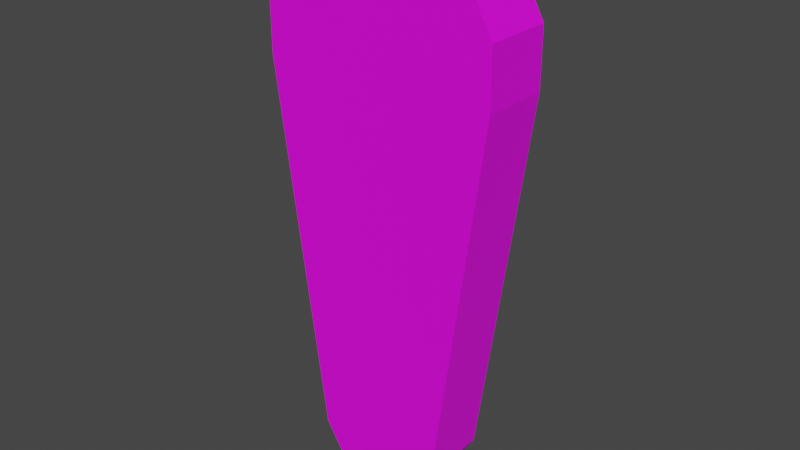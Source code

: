 # Source: Paddle.blend  (saved by Blender 2.90.8; exported with 4.5.12 LTS)
import bpy
from mathutils import Matrix  # noqa: F401  (used for matrix-valued properties, if any)

bpy.ops.wm.read_factory_settings(use_empty=True)
scene = bpy.context.scene
scene.name = 'Scene'

# ---- collections
col_collection = bpy.data.collections.new('Collection'); scene.collection.children.link(col_collection)

# ---- images (referenced by path relative to the original .blend; pixels are not part of the script)
import os
ASSET_DIR = os.environ.get("B2B_ASSET_DIR", "")  # directory of the original .blend (textures are referenced by path, not embedded)
HERE = os.path.dirname(os.path.abspath(__file__))  # packed textures are extracted next to this script under _unpacked/

def load_image(name, relpath, width, height, colorspace="sRGB"):
    """Load a texture the original file referenced (path relative to the .blend, or extracted next to this script)."""
    p = next((c for c in (os.path.join(HERE, relpath), os.path.join(ASSET_DIR, relpath)) if relpath and os.path.exists(c)), "")
    if p:
        img = bpy.data.images.load(p, check_existing=True)
        img.name = name
    else:  # same state as the original file: an image datablock whose file is absent (Cycles renders it pink)
        img = bpy.data.images.new(name, width, height)
        img.source = "FILE"
        img.filepath = "//" + (relpath or name)
    img.colorspace_settings.name = colorspace
    return img
img_paddle_png = load_image('Paddle.png', 'Paddle.png', 1024, 1024, 'sRGB')

# ---- materials (node trees are filled in below, after node groups)
mat_paddle = bpy.data.materials.new('Paddle')
mat_paddle.use_transparent_shadow = False

# ---- material node trees
mat_paddle.use_nodes = True; mat_paddle.node_tree.nodes.clear()
_N = mat_paddle.node_tree.nodes; _L = mat_paddle.node_tree.links
n0 = _N.new('ShaderNodeBsdfPrincipled'); n0.name = 'Principled BSDF'; n0.location = (10, 300)
n0.distribution = 'GGX'
n0.subsurface_method = 'BURLEY'
n0.inputs[3].default_value = 1.45
n0.inputs[27].default_value = (0.0, 0.0, 0.0, 1.0)
n0.inputs[28].default_value = 1.0
n1 = _N.new('ShaderNodeOutputMaterial'); n1.name = 'Material Output'; n1.location = (300, 300)
n2 = _N.new('ShaderNodeTexImage'); n2.name = 'Image Texture'; n2.location = (-280, 250)
n2.image = img_paddle_png
_L.new(n0.outputs[0], n1.inputs[0])
_L.new(n2.outputs[0], n0.inputs[0])
n1.is_active_output = True

# ---- world
world_world = bpy.data.worlds.new('World'); scene.world = world_world
world_world.use_nodes = True; world_world.node_tree.nodes.clear()
_N = world_world.node_tree.nodes; _L = world_world.node_tree.links
n0 = _N.new('ShaderNodeOutputWorld'); n0.name = 'World Output'; n0.location = (300, 300)
n1 = _N.new('ShaderNodeBackground'); n1.name = 'Background'; n1.location = (10, 300)
n1.inputs[0].default_value = (0.05088, 0.05088, 0.05088, 1.0)
_L.new(n1.outputs[0], n0.inputs[0])
n0.is_active_output = True
world_world.color = (0.05088, 0.05088, 0.05088)
world_world.use_sun_shadow = False
world_world.sun_shadow_jitter_overblur = 0.0

# ---- meshes
me_cube_001 = bpy.data.meshes.new('Cube.001')
me_cube_001.from_pydata([(-1.46, -1.0, 0.2376), (-1.46, -1.0, 0.9406), (-1.46, -0.151, 0.2376), (-1.46, -0.151, 0.9406), (1.46, -1.0, 0.2376), (1.46, -1.0, 0.9406), (1.46, -0.151, 0.2376), (1.46, -0.151, 0.9406), (-1.16, -1.0, 1.479), (-1.16, -0.151, 1.479), (1.16, -1.0, 1.479), (1.16, -0.151, 1.479), (-0.7844, -1.0, 1.755), (-0.7844, -0.151, 1.755), (0.7844, -1.0, 1.755), (0.7844, -0.151, 1.755), (-0.2875, -1.0, 1.949), (-0.2875, -0.151, 1.949), (0.2875, -1.0, 1.949), (0.2875, -0.151, 1.949), (-0.8156, -1.0, -4.422), (-0.8156, -0.151, -4.422), (0.8156, -1.0, -4.422), (0.8156, -0.151, -4.422), (-0.5713, -1.0, -4.818), (-0.5713, -0.151, -4.818), (0.5713, -1.0, -4.818), (0.5713, -0.151, -4.818), (-0.2127, -1.0, -5.088), (-0.2127, -0.151, -5.088), (0.2127, -1.0, -5.088), (0.2127, -0.151, -5.088), (-0.2127, -1.0, -5.088), (-0.2127, -0.151, -5.088), (0.2127, -1.0, -5.088), (0.2127, -0.151, -5.088)], [], [(0, 1, 3, 2), (2, 3, 7, 6), (6, 7, 5, 4), (4, 5, 1, 0), (2, 6, 23, 21), (3, 1, 8, 9), (8, 10, 14, 12), (1, 5, 10, 8), (7, 3, 9, 11), (5, 7, 11, 10), (14, 15, 19, 18), (11, 9, 13, 15), (10, 11, 15, 14), (9, 8, 12, 13), (19, 17, 16, 18), (13, 12, 16, 17), (12, 14, 18, 16), (15, 13, 17, 19), (22, 20, 24, 26), (0, 2, 21, 20), (6, 4, 22, 23), (4, 0, 20, 22), (27, 26, 30, 31), (21, 23, 27, 25), (23, 22, 26, 27), (20, 21, 25, 24), (30, 28, 32, 34), (24, 25, 29, 28), (26, 24, 28, 30), (25, 27, 31, 29), (33, 35, 34, 32), (29, 31, 35, 33), (31, 30, 34, 35), (28, 29, 33, 32)])
_uv = me_cube_001.uv_layers.new(name='UVMap')
_uv.uv.foreach_set('vector', [0.7747, 0.2927, 0.7747, 0.2042, 0.8874, 0.2042, 0.8874, 0.2927, 0.7747, 0.7569, 0.7747, 0.8568, 0.3874, 0.8568, 0.3874, 0.7569, 1.0, 0.3498, 1.0, 0.4132, 0.8874, 0.4132, 0.8874, 0.3498, 0.3874, 0.7569, 0.3874, 0.8568, 1.581e-08, 0.8568, 0.0, 0.7569, 0.7747, 0.7569, 0.3874, 0.7569, 0.4729, 0.09466, 0.6892, 0.09466, 0.8874, 0.2042, 0.7747, 0.2042, 0.7747, 0.1167, 0.8874, 0.1167, 0.03978, 0.9333, 0.3476, 0.9333, 0.2977, 0.9725, 0.08963, 0.9725, 1.581e-08, 0.8568, 0.3874, 0.8568, 0.3476, 0.9333, 0.03978, 0.9333, 0.3874, 0.8568, 0.7747, 0.8568, 0.735, 0.9333, 0.4271, 0.9333, 0.8874, 0.4132, 1.0, 0.4132, 1.0, 0.4948, 0.8874, 0.4948, 0.8874, 0.5609, 1.0, 0.5609, 1.0, 0.6329, 0.8874, 0.6329, 0.4271, 0.9333, 0.735, 0.9333, 0.6851, 0.9725, 0.477, 0.9725, 0.8874, 0.4948, 1.0, 0.4948, 1.0, 0.5609, 0.8874, 0.5609, 0.8874, 0.1167, 0.7747, 0.1167, 0.7747, 0.0571, 0.8874, 0.0571, 1.0, 0.6329, 1.0, 0.696, 0.8874, 0.696, 0.8874, 0.6329, 0.8874, 0.0571, 0.7747, 0.0571, 0.7747, 3.388e-08, 0.8874, 0.0, 0.08963, 0.9725, 0.2977, 0.9725, 0.2318, 1.0, 0.1555, 1.0, 0.477, 0.9725, 0.6851, 0.9725, 0.6192, 1.0, 0.5429, 1.0, 0.3019, 0.09466, 0.08549, 0.09466, 0.1179, 0.03838, 0.2695, 0.03838, 0.7747, 0.2927, 0.8874, 0.2927, 0.8874, 0.8367, 0.7747, 0.8367, 1.0, 0.3498, 0.8874, 0.3498, 0.8874, 0.0, 1.0, 0.0, 0.3874, 0.7569, 0.0, 0.7569, 0.08549, 0.09466, 0.3019, 0.09466, 0.8871, 0.9574, 0.8871, 0.8367, 0.9347, 0.8367, 0.9347, 0.9574, 0.6892, 0.09466, 0.4729, 0.09466, 0.5053, 0.03838, 0.6568, 0.03838, 0.8547, 0.9574, 0.8547, 0.8367, 0.8871, 0.8367, 0.8871, 0.9574, 0.8547, 0.8367, 0.8547, 0.9574, 0.8223, 0.9574, 0.8223, 0.8367, 0.0, 0.0, 0.0, 0.0, 0.0, 0.0, 0.0, 0.0, 0.8223, 0.8367, 0.8223, 0.9574, 0.7747, 0.9574, 0.7747, 0.8367, 0.2695, 0.03838, 0.1179, 0.03838, 0.1655, 0.0, 0.2219, 0.0, 0.6568, 0.03838, 0.5053, 0.03838, 0.5528, 0.0, 0.6093, 0.0, 0.9438, 0.8167, 0.8874, 0.8167, 0.8874, 0.696, 0.9438, 0.696, 0.0, 0.0, 0.0, 0.0, 0.0, 0.0, 0.0, 0.0, 0.0, 0.0, 0.0, 0.0, 0.0, 0.0, 0.0, 0.0, 0.0, 0.0, 0.0, 0.0, 0.0, 0.0, 0.0, 0.0])
me_cube_001.materials.append(mat_paddle)
me_cube_001.use_remesh_fix_poles = True
me_cube_001.use_remesh_preserve_attributes = False
me_cube_001.use_mirror_vertex_groups = False
me_cube_001.update()

# ---- objects
ob_cube = bpy.data.objects.new('Cube', me_cube_001)

# ---- transforms, parenting, visibility, modifiers, constraints
ob_cube.location = (-0.1539, -2.253, 0.008009)
ob_cube.lineart.crease_threshold = 0.0

# ---- collection membership
col_collection.objects.link(ob_cube)

# ---- scene / render settings (as saved in the file)
scene.frame_start = 1; scene.frame_end = 250; scene.frame_set(1)
scene.render.engine = 'BLENDER_EEVEE_NEXT'
scene.cycles.use_denoising = False
scene.cycles.samples = 128
scene.cycles.sampling_pattern = 'TABULATED_SOBOL'
scene.cycles.use_adaptive_sampling = False
scene.cycles.use_light_tree = False
scene.view_settings.view_transform = 'Filmic'
bpy.context.view_layer.update()

# ---- added for rendering (the .blend has no active camera and no usable light): camera, sun
cam_auto = bpy.data.cameras.new('AutoCamera')
cam_auto.lens = 50.0
cam_auto.sensor_width = 36.0
cam_auto.clip_end = 1000.0
ob_auto_camera = bpy.data.objects.new('AutoCamera', cam_auto)
scene.collection.objects.link(ob_auto_camera)
ob_auto_camera.location = (6.93888, -11.3402, 4.11237)
ob_auto_camera.rotation_euler = (1.09748, -7.21219e-08, 0.694738)
scene.camera = ob_auto_camera
light_auto_sun = bpy.data.lights.new('AutoSun', 'SUN')
light_auto_sun.energy = 3.0
light_auto_sun.angle = 0.0523599
ob_auto_sun = bpy.data.objects.new('AutoSun', light_auto_sun)
scene.collection.objects.link(ob_auto_sun)
ob_auto_sun.rotation_euler = (0.872665, 0.174533, 0.523599)
bpy.context.view_layer.update()
